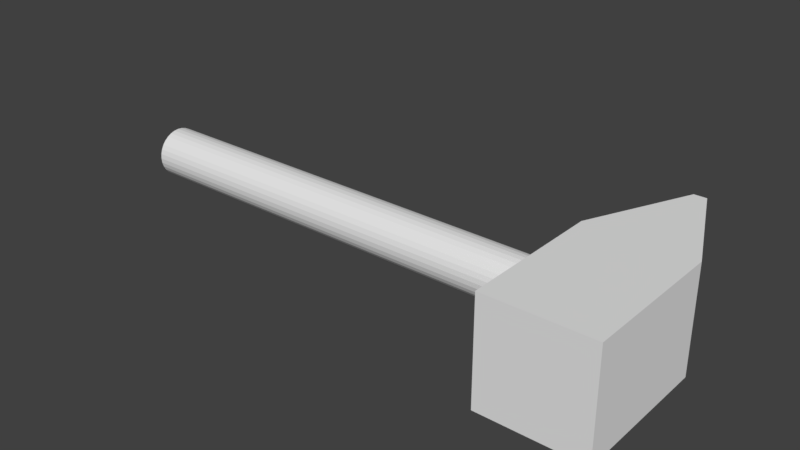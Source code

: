 # Source: hammer.blend  (saved by Blender 2.79.0; exported with 4.5.12 LTS)
import bpy
from mathutils import Matrix  # noqa: F401  (used for matrix-valued properties, if any)

bpy.ops.wm.read_factory_settings(use_empty=True)
scene = bpy.context.scene
scene.name = 'Scene'

# ---- collections
col_collection_5 = bpy.data.collections.new('Collection 5'); scene.collection.children.link(col_collection_5)

# ---- world
world_world = bpy.data.worlds.new('World'); scene.world = world_world
world_world.color = (0.05088, 0.05088, 0.05088)
world_world.use_sun_shadow = False
world_world.sun_shadow_jitter_overblur = 0.0
world_world.cycles.sampling_method = 'MANUAL'

# ---- meshes
me_cube_001 = bpy.data.meshes.new('Cube.001')
me_cube_001.from_pydata([(5.089, -2.206, -1.448), (5.089, -2.206, 0.552), (5.089, 0.5354, -1.448), (5.089, 0.5354, 0.552), (7.089, -2.206, -1.448), (7.089, -2.206, 0.552), (7.089, 0.5354, -1.448), (7.089, 0.5354, 0.552), (5.974, 2.512, 0.552), (5.974, 2.512, -1.448), (6.209, 2.512, -1.448), (6.209, 2.512, 0.552)], [], [(0, 1, 3, 2), (7, 6, 10, 11), (6, 7, 5, 4), (4, 5, 1, 0), (2, 6, 4, 0), (7, 3, 1, 5), (9, 8, 11, 10), (6, 2, 9, 10), (3, 7, 11, 8), (2, 3, 8, 9)])
me_cube_001.use_remesh_preserve_volume = False
me_cube_001.use_remesh_preserve_attributes = False
me_cube_001.use_mirror_vertex_groups = False
me_cube_001.update()
me_cylinder = bpy.data.meshes.new('Cylinder')
me_cylinder.from_pydata([(-5.646e-07, 0.5, -9.265), (5.937e-08, 0.5, 0.0), (0.09754, 0.4904, -9.265), (0.09755, 0.4904, 0.0), (0.1913, 0.4619, -9.265), (0.1913, 0.4619, 0.0), (0.2778, 0.4157, -9.265), (0.2778, 0.4157, 0.0), (0.3536, 0.3536, -9.265), (0.3536, 0.3536, 0.0), (0.4157, 0.2778, -9.265), (0.4157, 0.2778, 0.0), (0.4619, 0.1913, -9.265), (0.4619, 0.1913, 0.0), (0.4904, 0.09755, -9.265), (0.4904, 0.09755, 0.0), (0.5, 1.802e-07, -9.265), (0.5, 1.802e-07, 0.0), (0.4904, -0.09754, -9.265), (0.4904, -0.09754, 0.0), (0.4619, -0.1913, -9.265), (0.4619, -0.1913, 0.0), (0.4157, -0.2778, -9.265), (0.4157, -0.2778, 0.0), (0.3536, -0.3536, -9.265), (0.3536, -0.3536, 0.0), (0.2778, -0.4157, -9.265), (0.2778, -0.4157, 0.0), (0.1913, -0.4619, -9.265), (0.1913, -0.4619, 0.0), (0.09754, -0.4904, -9.265), (0.09755, -0.4904, 0.0), (-7.275e-07, -0.5, -9.265), (-1.035e-07, -0.5, 0.0), (-0.09755, -0.4904, -9.265), (-0.09755, -0.4904, 0.0), (-0.1913, -0.4619, -9.265), (-0.1913, -0.4619, 0.0), (-0.2778, -0.4157, -9.265), (-0.2778, -0.4157, 0.0), (-0.3536, -0.3536, -9.265), (-0.3536, -0.3536, 0.0), (-0.4157, -0.2778, -9.265), (-0.4157, -0.2778, 0.0), (-0.4619, -0.1913, -9.265), (-0.4619, -0.1913, 0.0), (-0.4904, -0.09754, -9.265), (-0.4904, -0.09754, 0.0), (-0.5, 6.253e-07, -9.265), (-0.5, 6.253e-07, 0.0), (-0.4904, 0.09755, -9.265), (-0.4904, 0.09755, 0.0), (-0.4619, 0.1913, -9.265), (-0.4619, 0.1913, 0.0), (-0.4157, 0.2778, -9.265), (-0.4157, 0.2778, 0.0), (-0.3536, 0.3536, -9.265), (-0.3536, 0.3536, 0.0), (-0.2778, 0.4157, -9.265), (-0.2778, 0.4157, 0.0), (-0.1913, 0.4619, -9.265), (-0.1913, 0.4619, 0.0), (-0.09754, 0.4904, -9.265), (-0.09754, 0.4904, 0.0)], [], [(0, 1, 3, 2), (2, 3, 5, 4), (4, 5, 7, 6), (6, 7, 9, 8), (8, 9, 11, 10), (10, 11, 13, 12), (12, 13, 15, 14), (14, 15, 17, 16), (16, 17, 19, 18), (18, 19, 21, 20), (20, 21, 23, 22), (22, 23, 25, 24), (24, 25, 27, 26), (26, 27, 29, 28), (28, 29, 31, 30), (30, 31, 33, 32), (32, 33, 35, 34), (34, 35, 37, 36), (36, 37, 39, 38), (38, 39, 41, 40), (40, 41, 43, 42), (42, 43, 45, 44), (44, 45, 47, 46), (46, 47, 49, 48), (48, 49, 51, 50), (50, 51, 53, 52), (52, 53, 55, 54), (54, 55, 57, 56), (56, 57, 59, 58), (58, 59, 61, 60), (3, 1, 63, 61, 59, 57, 55, 53, 51, 49, 47, 45, 43, 41, 39, 37, 35, 33, 31, 29, 27, 25, 23, 21, 19, 17, 15, 13, 11, 9, 7, 5), (60, 61, 63, 62), (62, 63, 1, 0), (0, 2, 4, 6, 8, 10, 12, 14, 16, 18, 20, 22, 24, 26, 28, 30, 32, 34, 36, 38, 40, 42, 44, 46, 48, 50, 52, 54, 56, 58, 60, 62)])
me_cylinder.use_remesh_preserve_volume = False
me_cylinder.use_remesh_preserve_attributes = False
me_cylinder.use_mirror_vertex_groups = False
me_cylinder.update()

# ---- objects
ob_hammer = bpy.data.objects.new('Hammer', me_cube_001)
ob_cylinder = bpy.data.objects.new('Cylinder', me_cylinder)

# ---- transforms, parenting, visibility, modifiers, constraints
ob_hammer.location = (1.284, 0.4835, 0.05855)
ob_hammer.scale = (0.0375, 0.0375, 0.0375)
ob_hammer.lineart.crease_threshold = 0.0
ob_cylinder.parent = ob_hammer
ob_cylinder.matrix_parent_inverse = Matrix(((26.67, 0.0, 0.0, -34.24), (-9.537e-07, 26.67, 0.0, -12.89), (0.0, 0.0, 26.67, -1.561), (0.0, 0.0, 0.0, 1.0)))
ob_cylinder.location = (1.478, 0.4744, 0.04354)
ob_cylinder.rotation_euler = (-0.0, 1.571, 0.0)
ob_cylinder.scale = (0.03515, 0.03515, 0.03515)
ob_cylinder.lineart.crease_threshold = 0.0

# ---- collection membership
col_collection_5.objects.link(ob_hammer)
col_collection_5.objects.link(ob_cylinder)

# ---- scene / render settings (as saved in the file)
scene.frame_start = 1; scene.frame_end = 250; scene.frame_set(0)
scene.render.engine = 'BLENDER_EEVEE_NEXT'
scene.render.resolution_percentage = 50
scene.render.dither_intensity = 0.0
scene.cycles.use_denoising = False
scene.cycles.samples = 128
scene.cycles.sampling_pattern = 'TABULATED_SOBOL'
scene.cycles.use_adaptive_sampling = False
scene.cycles.use_light_tree = False
scene.cycles.blur_glossy = 0.0
scene.cycles.sample_clamp_indirect = 0.0
scene.view_settings.view_transform = 'Standard'
bpy.context.view_layer.update()

# ---- added for rendering (the .blend has no active camera and no usable light): camera, sun
cam_auto = bpy.data.cameras.new('AutoCamera')
cam_auto.lens = 50.0
cam_auto.sensor_width = 36.0
cam_auto.clip_end = 1000.0
ob_auto_camera = bpy.data.objects.new('AutoCamera', cam_auto)
scene.collection.objects.link(ob_auto_camera)
ob_auto_camera.location = (1.75937, -0.00074771, 0.368375)
ob_auto_camera.rotation_euler = (1.09748, -7.21219e-08, 0.694738)
scene.camera = ob_auto_camera
light_auto_sun = bpy.data.lights.new('AutoSun', 'SUN')
light_auto_sun.energy = 3.0
light_auto_sun.angle = 0.0523599
ob_auto_sun = bpy.data.objects.new('AutoSun', light_auto_sun)
scene.collection.objects.link(ob_auto_sun)
ob_auto_sun.rotation_euler = (0.872665, 0.174533, 0.523599)
bpy.context.view_layer.update()
